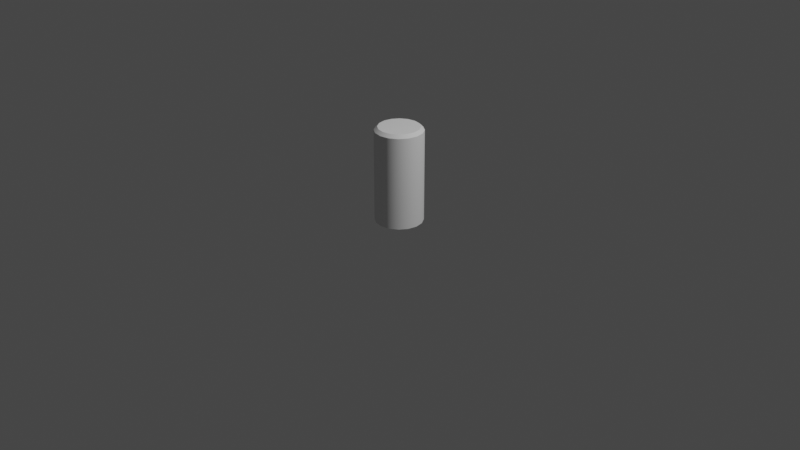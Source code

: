 # Source: Metal_Pole.blend  (saved by Blender 2.90.8; exported with 4.5.12 LTS)
import bpy
from mathutils import Matrix  # noqa: F401  (used for matrix-valued properties, if any)

bpy.ops.wm.read_factory_settings(use_empty=True)
scene = bpy.context.scene
scene.name = 'Scene'

# ---- collections
col_collection = bpy.data.collections.new('Collection'); scene.collection.children.link(col_collection)

# ---- materials (node trees are filled in below, after node groups)
mat_m_metal = bpy.data.materials.new('m_metal')

# ---- material node trees

# ---- world
world_world = bpy.data.worlds.new('World'); scene.world = world_world
world_world.use_nodes = True; world_world.node_tree.nodes.clear()
_N = world_world.node_tree.nodes; _L = world_world.node_tree.links
n0 = _N.new('ShaderNodeOutputWorld'); n0.name = 'World Output'; n0.location = (300, 300)
n1 = _N.new('ShaderNodeBackground'); n1.name = 'Background'; n1.location = (10, 300)
n1.inputs[0].default_value = (0.05088, 0.05088, 0.05088, 1.0)
_L.new(n1.outputs[0], n0.inputs[0])
n0.is_active_output = True
world_world.color = (0.05088, 0.05088, 0.05088)
world_world.use_sun_shadow = False
world_world.sun_shadow_jitter_overblur = 0.0

# ---- cameras
cam_camera = bpy.data.cameras.new('Camera')
cam_camera.clip_end = 100.0
cam_camera.ortho_scale = 7.314

# ---- lights
light_light = bpy.data.lights.new('Light', 'POINT')
light_light.transmission_factor = 0.0
light_light.energy = 1000.0
light_light.shadow_soft_size = 0.1
light_light.shadow_maximum_resolution = 0.006
light_light.use_absolute_resolution = True

# ---- meshes
me_cylinder = bpy.data.meshes.new('Cylinder')
me_cylinder.from_pydata([(0.0, 0.25, -0.6349), (0.09567, 0.231, -0.6349), (0.1768, 0.1768, -0.6349), (0.231, 0.09567, -0.6349), (0.25, -1.093e-08, -0.6349), (0.231, -0.09567, -0.6349), (0.1768, -0.1768, -0.6349), (0.09567, -0.231, -0.6349), (3.775e-08, -0.25, -0.6349), (-0.09567, -0.231, -0.6349), (-0.1768, -0.1768, -0.6349), (-0.231, -0.09567, -0.6349), (-0.25, 2.981e-09, -0.6349), (-0.231, 0.09567, -0.6349), (-0.1768, 0.1768, -0.6349), (-0.09567, 0.231, -0.6349), (2.515e-08, 0.2155, 0.3651), (0.0, 0.25, 0.3313), (0.08247, 0.1991, 0.3651), (0.09567, 0.231, 0.3313), (0.1524, 0.1524, 0.3651), (0.1768, 0.1768, 0.3313), (0.1991, 0.08247, 0.3651), (0.231, 0.09567, 0.3313), (0.2155, -1.118e-08, 0.3651), (0.25, -1.093e-08, 0.3313), (0.1991, -0.08247, 0.3651), (0.231, -0.09567, 0.3313), (0.1524, -0.1524, 0.3651), (0.1768, -0.1768, 0.3313), (0.08247, -0.1991, 0.3651), (0.09567, -0.231, 0.3313), (2.654e-08, -0.2155, 0.3651), (3.775e-08, -0.25, 0.3313), (-0.08247, -0.1991, 0.3651), (-0.09567, -0.231, 0.3313), (-0.1524, -0.1524, 0.3651), (-0.1768, -0.1768, 0.3313), (-0.1991, -0.08247, 0.3651), (-0.231, -0.09567, 0.3313), (-0.2155, -2.328e-09, 0.3651), (-0.25, 2.981e-09, 0.3313), (-0.1991, 0.08247, 0.3651), (-0.231, 0.09567, 0.3313), (-0.1524, 0.1524, 0.3651), (-0.1768, 0.1768, 0.3313), (-0.08247, 0.1991, 0.3651), (-0.09567, 0.231, 0.3313)], [], [(15, 47, 17, 0), (2, 21, 23, 3), (3, 23, 25, 4), (4, 25, 27, 5), (5, 27, 29, 6), (6, 29, 31, 7), (7, 31, 33, 8), (8, 33, 35, 9), (9, 35, 37, 10), (10, 37, 39, 11), (11, 39, 41, 12), (12, 41, 43, 13), (13, 43, 45, 14), (14, 45, 47, 15), (0, 17, 19, 1), (1, 19, 21, 2), (19, 17, 16, 18), (21, 19, 18, 20), (23, 21, 20, 22), (25, 23, 22, 24), (27, 25, 24, 26), (29, 27, 26, 28), (31, 29, 28, 30), (33, 31, 30, 32), (35, 33, 32, 34), (37, 35, 34, 36), (39, 37, 36, 38), (41, 39, 38, 40), (43, 41, 40, 42), (45, 43, 42, 44), (47, 45, 44, 46), (17, 47, 46, 16), (18, 16, 46, 44, 42, 40, 38, 36, 34, 32, 30, 28, 26, 24, 22, 20), (0, 1, 2, 3, 4, 5, 6, 7, 8, 9, 10, 11, 12, 13, 14, 15)])
me_cylinder.polygons.foreach_set('use_smooth', [True] * 34)
_uv = me_cylinder.uv_layers.new(name='UVMap')
_uv.uv.foreach_set('vector', [0.0625, 0.5, 0.0625, 0.9831, 0.0, 0.9831, 0.0, 0.5, 0.875, 0.5, 0.875, 0.9831, 0.8125, 0.9831, 0.8125, 0.5, 0.8125, 0.5, 0.8125, 0.9831, 0.75, 0.9831, 0.75, 0.5, 0.75, 0.5, 0.75, 0.9831, 0.6875, 0.9831, 0.6875, 0.5, 0.6875, 0.5, 0.6875, 0.9831, 0.625, 0.9831, 0.625, 0.5, 0.625, 0.5, 0.625, 0.9831, 0.5625, 0.9831, 0.5625, 0.5, 0.5625, 0.5, 0.5625, 0.9831, 0.5, 0.9831, 0.5, 0.5, 0.5, 0.5, 0.5, 0.9831, 0.4375, 0.9831, 0.4375, 0.5, 0.4375, 0.5, 0.4375, 0.9831, 0.375, 0.9831, 0.375, 0.5, 0.375, 0.5, 0.375, 0.9831, 0.3125, 0.9831, 0.3125, 0.5, 0.3125, 0.5, 0.3125, 0.9831, 0.25, 0.9831, 0.25, 0.5, 0.25, 0.5, 0.25, 0.9831, 0.1875, 0.9831, 0.1875, 0.5, 0.1875, 0.5, 0.1875, 0.9831, 0.125, 0.9831, 0.125, 0.5, 0.125, 0.5, 0.125, 0.9831, 0.0625, 0.9831, 0.0625, 0.5, 1.0, 0.5, 1.0, 0.9831, 0.9375, 0.9831, 0.9375, 0.5, 0.9375, 0.5, 0.9375, 0.9831, 0.875, 0.9831, 0.875, 0.5, 0.9375, 0.9831, 1.0, 0.9831, 0.9957, 1.0, 0.9418, 1.0, 0.875, 0.9831, 0.9375, 0.9831, 0.9332, 1.0, 0.8793, 1.0, 0.8125, 0.9831, 0.875, 0.9831, 0.8707, 1.0, 0.8168, 1.0, 0.75, 0.9831, 0.8125, 0.9831, 0.8082, 1.0, 0.7543, 1.0, 0.6875, 0.9831, 0.75, 0.9831, 0.7457, 1.0, 0.6918, 1.0, 0.625, 0.9831, 0.6875, 0.9831, 0.6832, 1.0, 0.6293, 1.0, 0.5625, 0.9831, 0.625, 0.9831, 0.6207, 1.0, 0.5668, 1.0, 0.5, 0.9831, 0.5625, 0.9831, 0.5582, 1.0, 0.5043, 1.0, 0.4375, 0.9831, 0.5, 0.9831, 0.4957, 1.0, 0.4418, 1.0, 0.375, 0.9831, 0.4375, 0.9831, 0.4332, 1.0, 0.3793, 1.0, 0.3125, 0.9831, 0.375, 0.9831, 0.3707, 1.0, 0.3168, 1.0, 0.25, 0.9831, 0.3125, 0.9831, 0.3082, 1.0, 0.2543, 1.0, 0.1875, 0.9831, 0.25, 0.9831, 0.2457, 1.0, 0.1918, 1.0, 0.125, 0.9831, 0.1875, 0.9831, 0.1832, 1.0, 0.1293, 1.0, 0.0625, 0.9831, 0.125, 0.9831, 0.1207, 1.0, 0.06681, 1.0, 0.0, 0.9831, 0.0625, 0.9831, 0.05819, 1.0, 0.00431, 1.0, 0.3292, 0.4411, 0.25, 0.4569, 0.1708, 0.4411, 0.1037, 0.3963, 0.05885, 0.3292, 0.0431, 0.25, 0.05885, 0.1708, 0.1037, 0.1037, 0.1708, 0.05885, 0.25, 0.0431, 0.3292, 0.05885, 0.3963, 0.1037, 0.4411, 0.1708, 0.4569, 0.25, 0.4411, 0.3292, 0.3963, 0.3963, 0.0, 0.5, 0.9375, 0.5, 0.875, 0.5, 0.8125, 0.5, 0.75, 0.5, 0.6875, 0.5, 0.625, 0.5, 0.5625, 0.5, 0.5, 0.5, 0.4375, 0.5, 0.375, 0.5, 0.3125, 0.5, 0.25, 0.5, 0.1875, 0.5, 0.125, 0.5, 0.0625, 0.5])
me_cylinder.materials.append(mat_m_metal)
me_cylinder.use_remesh_fix_poles = True
me_cylinder.use_remesh_preserve_attributes = False
me_cylinder.use_mirror_vertex_groups = False
me_cylinder.update()

# ---- objects
ob_light = bpy.data.objects.new('Light', light_light)
ob_camera = bpy.data.objects.new('Camera', cam_camera)
ob_cylinder = bpy.data.objects.new('Cylinder', me_cylinder)

# ---- transforms, parenting, visibility, modifiers, constraints
ob_light.location = (4.076, 1.005, 5.904)
ob_light.rotation_euler = (0.6503, 0.05522, 1.866)
ob_light.lock_rotations_4d = False
ob_light.empty_display_type = 'ARROWS'
ob_light.color = (0.0, 0.0, 0.0, 0.0)
ob_light.lineart.crease_threshold = 0.0
ob_camera.location = (7.359, -6.926, 4.958)
ob_camera.rotation_euler = (1.109, 0.0, 0.8149)
ob_camera.lock_rotations_4d = False
ob_camera.empty_display_type = 'ARROWS'
ob_camera.color = (0.0, 0.0, 0.0, 0.0)
ob_camera.display_type = 'WIRE'
ob_camera.lineart.crease_threshold = 0.0
ob_cylinder.location = (0.0, 0.0, 0.6359)
ob_cylinder.lineart.crease_threshold = 0.0
_m = ob_cylinder.modifiers.new('EdgeSplit', 'EDGE_SPLIT')

# ---- collection membership
col_collection.objects.link(ob_light)
col_collection.objects.link(ob_camera)
col_collection.objects.link(ob_cylinder)

# ---- scene / render settings (as saved in the file)
scene.camera = ob_camera
scene.frame_start = 1; scene.frame_end = 250; scene.frame_set(1)
scene.render.engine = 'BLENDER_EEVEE_NEXT'
scene.cycles.samples = 128
scene.cycles.sampling_pattern = 'TABULATED_SOBOL'
scene.cycles.use_adaptive_sampling = False
scene.cycles.use_light_tree = False
scene.view_settings.view_transform = 'Filmic'
bpy.context.view_layer.update()
